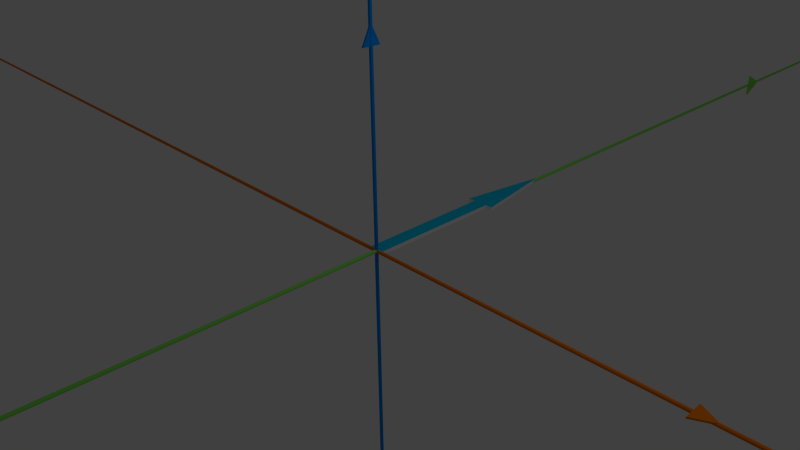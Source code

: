 # Source: 249_transformCheck.blend  (saved by Blender 2.53.0; exported with 4.5.12 LTS)
import bpy
from mathutils import Matrix  # noqa: F401  (used for matrix-valued properties, if any)

bpy.ops.wm.read_factory_settings(use_empty=True)
scene = bpy.context.scene
scene.name = 'Scene'

# ---- collections
col_collection_1 = bpy.data.collections.new('Collection 1'); scene.collection.children.link(col_collection_1)

# ---- materials (node trees are filled in below, after node groups)
mat_material_002 = bpy.data.materials.new('Material.002')
mat_material_002.alpha_threshold = 0.0
mat_material_002.diffuse_color = (0.8, 0.1819, 0.0, 1.0)
mat_material_002.roughness = 0.5
mat_material_002.line_color = (0.0, 0.0, 0.0, 1.0)
mat_material = bpy.data.materials.new('Material')
mat_material.alpha_threshold = 0.0
mat_material.diffuse_color = (0.2282, 0.8, 0.09165, 1.0)
mat_material.roughness = 0.5
mat_material.line_color = (0.0, 0.0, 0.0, 1.0)
mat_material_001 = bpy.data.materials.new('Material.001')
mat_material_001.alpha_threshold = 0.0
mat_material_001.diffuse_color = (0.0, 0.2409, 0.8, 1.0)
mat_material_001.roughness = 0.5
mat_material_001.line_color = (0.0, 0.0, 0.0, 1.0)
mat_white = bpy.data.materials.new('white')
mat_white.alpha_threshold = 0.0
mat_white.roughness = 0.5
mat_white.line_color = (0.0, 0.0, 0.0, 1.0)
mat_down = bpy.data.materials.new('down')
mat_down.alpha_threshold = 0.0
mat_down.diffuse_color = (0.2886, 0.0, 0.8, 1.0)
mat_down.roughness = 0.5
mat_down.line_color = (0.0, 0.0, 0.0, 1.0)
mat_up = bpy.data.materials.new('up')
mat_up.alpha_threshold = 0.0
mat_up.diffuse_color = (0.0, 0.5281, 0.8, 1.0)
mat_up.roughness = 0.5
mat_up.line_color = (0.0, 0.0, 0.0, 1.0)

# ---- material node trees

# ---- world
world_world = bpy.data.worlds.new('World'); scene.world = world_world
world_world.color = (0.05088, 0.05088, 0.05088)
world_world.use_sun_shadow = False
world_world.sun_shadow_jitter_overblur = 0.0
world_world.cycles.sampling_method = 'MANUAL'
world_world.cycles.sample_map_resolution = 256

# ---- cameras
cam_camera = bpy.data.cameras.new('Camera')
cam_camera.clip_end = 100.0
cam_camera.lens = 35.0
cam_camera.ortho_scale = 7.314
cam_camera.dof.focus_distance = 0.0
cam_camera.dof.aperture_fstop = 128.0

# ---- lights
light_lamp = bpy.data.lights.new('Lamp', 'POINT')
light_lamp.transmission_factor = 0.0
light_lamp.cutoff_distance = 30.0
light_lamp.energy = 100.0
light_lamp.shadow_buffer_clip_start = 1.001
light_lamp.shadow_soft_size = 1.0
light_lamp.shadow_maximum_resolution = 0.006
light_lamp.use_absolute_resolution = True
light_lamp.cycles.use_multiple_importance_sampling = False

# ---- meshes
me_plane_002 = bpy.data.meshes.new('Plane.002')
me_plane_002.from_pydata([(0.15, -0.15, 0.0), (-0.15, -0.15, 0.0), (2.682e-08, 0.15, 0.0), (2.682e-08, 0.15, 0.02403), (-0.15, -0.15, 0.02403), (0.15, -0.15, 0.02403)], [], [(1, 0, 2), (2, 0, 5, 3), (1, 2, 3, 4), (0, 1, 4, 5), (5, 4, 3)])
me_plane_002.materials.append(mat_material_002)
me_plane_002.use_remesh_preserve_volume = False
me_plane_002.use_remesh_preserve_attributes = False
me_plane_002.use_mirror_vertex_groups = False
me_plane_002.update()
me_plane_001 = bpy.data.meshes.new('Plane.001')
me_plane_001.from_pydata([(0.225, -0.225, 0.0), (-0.225, -0.225, 0.0), (4.023e-08, 0.225, 0.0), (4.023e-08, 0.225, 0.03605), (-0.225, -0.225, 0.03605), (0.225, -0.225, 0.03605)], [], [(1, 0, 2), (2, 0, 5, 3), (1, 2, 3, 4), (0, 1, 4, 5), (5, 4, 3)])
me_plane_001.materials.append(mat_material)
me_plane_001.use_remesh_preserve_volume = False
me_plane_001.use_remesh_preserve_attributes = False
me_plane_001.use_mirror_vertex_groups = False
me_plane_001.update()
me_plane = bpy.data.meshes.new('Plane')
me_plane.from_pydata([(0.15, -0.15, 0.0), (-0.15, -0.15, 0.0), (2.682e-08, 0.15, 0.0), (2.682e-08, 0.15, 0.02403), (-0.15, -0.15, 0.02403), (0.15, -0.15, 0.02403)], [], [(1, 0, 2), (2, 0, 5, 3), (1, 2, 3, 4), (0, 1, 4, 5), (5, 4, 3)])
me_plane.materials.append(mat_material_001)
me_plane.use_remesh_preserve_volume = False
me_plane.use_remesh_preserve_attributes = False
me_plane.use_mirror_vertex_groups = False
me_plane.update()
me_arrow = bpy.data.meshes.new('Arrow')
me_arrow.from_pydata([(-0.2436, 2.25, -0.02969), (-1.164e-06, 3.75, -0.02969), (0.2436, 2.25, -0.02969), (-7.331e-07, 2.25, -0.02969), (-0.1218, 2.25, -0.02969), (0.1218, 2.25, -0.02969), (0.1218, 3.969e-08, -0.02969), (-0.1218, -3.969e-08, -0.02969), (0.0, 0.0, -0.02969), (0.0, 0.0, 0.02969), (-0.1218, -3.969e-08, 0.02969), (0.1218, 3.969e-08, 0.02969), (0.1218, 2.25, 0.02969), (-0.1218, 2.25, 0.02969), (-7.331e-07, 2.25, 0.02969), (0.2436, 2.25, 0.02969), (-1.164e-06, 3.75, 0.02969), (-0.2436, 2.25, 0.02969)], [], [(0, 4, 1), (4, 3, 1), (3, 5, 1), (5, 2, 1), (5, 3, 8, 6), (3, 4, 7, 8), (8, 7, 10, 9), (7, 4, 13, 10), (5, 6, 11, 12), (6, 8, 9, 11), (2, 5, 12, 15), (4, 0, 17, 13), (0, 1, 16, 17), (1, 2, 15, 16), (16, 13, 17), (16, 14, 13), (16, 12, 14), (16, 15, 12), (9, 14, 12, 11), (10, 13, 14, 9)])
me_arrow.polygons.foreach_set('material_index', [1, 1, 1, 1, 1, 1, 0, 0, 0, 0, 0, 0, 0, 0, 2, 2, 2, 2, 2, 2])
me_arrow.materials.append(mat_white)
me_arrow.materials.append(mat_down)
me_arrow.materials.append(mat_up)
me_arrow.use_remesh_preserve_volume = False
me_arrow.use_remesh_preserve_attributes = False
me_arrow.use_mirror_vertex_groups = False
me_arrow.update()
me_cube_003 = bpy.data.meshes.new('Cube.003')
me_cube_003.from_pydata([(-0.02674, 1.819e-09, 4.172e-06), (-0.02494, 0.01067, 8.941e-07), (-0.02494, 3.444e-07, -14.03), (-0.02494, -0.01067, 6.855e-06), (-0.02494, -3.412e-07, 14.03), (-0.02325, 0.009934, 13.06), (-0.02325, 0.009935, -13.06), (-0.02325, -0.009934, -13.06), (-0.02325, -0.009935, 13.06), (0.02674, -2.969e-09, -6.884e-06), (0.02494, -3.437e-07, 14.03), (0.02494, -0.01067, -1.55e-06), (0.02494, 3.382e-07, -14.03), (0.02494, 0.01067, -1.156e-05), (0.02325, 0.009934, 13.06), (0.02325, -0.009935, 13.06), (0.02325, -0.009934, -13.06), (0.02325, 0.009935, -13.06), (0.0, 0.02674, -1.182e-05), (-5.962e-07, 0.02494, 14.03), (0.01067, 0.02494, -1.419e-05), (5.962e-07, 0.02494, -14.03), (-0.01067, 0.02494, -7.689e-06), (-0.009935, 0.02325, 13.06), (0.009934, 0.02325, 13.06), (0.009935, 0.02325, -13.06), (-0.009934, 0.02325, -13.06), (1.493e-06, 8.559e-07, -35.14), (1.393e-06, 0.01067, -32.78), (0.01068, 7.965e-07, -32.78), (1.393e-06, -0.01067, -32.78), (-0.01067, 8.001e-07, -32.78), (-0.009933, 0.009935, -30.56), (0.009936, 0.009935, -30.56), (0.009936, -0.009933, -30.56), (-0.009933, -0.009933, -30.56), (0.0, -0.02674, 8.032e-06), (5.962e-07, -0.02494, -14.03), (0.01067, -0.02494, 6.08e-06), (-5.962e-07, -0.02494, 14.03), (-0.01067, -0.02494, 8.762e-06), (-0.009934, -0.02325, -13.06), (0.009935, -0.02325, -13.06), (0.009934, -0.02325, 13.06), (-0.009935, -0.02325, 13.06), (-1.493e-06, -8.57e-07, 35.14), (-1.393e-06, 0.01067, 32.78), (-0.01068, -7.994e-07, 32.78), (-1.393e-06, -0.01067, 32.78), (0.01067, -7.994e-07, 32.78), (0.009933, 0.009933, 30.56), (-0.009936, 0.009933, 30.56), (-0.009936, -0.009935, 30.56), (0.009933, -0.009935, 30.56), (-0.01823, 0.009195, -23.96), (-0.01958, 6.295e-07, -25.73), (-0.01823, -0.009194, -23.96), (-0.01823, 0.01823, -12.08), (-0.01958, 0.01958, -3.099e-06), (-0.01823, 0.01823, 12.08), (-0.01823, -0.009195, 23.96), (-0.01958, -6.273e-07, 25.73), (-0.01823, 0.009194, 23.96), (-0.01823, -0.01823, 12.08), (-0.01958, -0.01958, 8.345e-06), (-0.01823, -0.01823, -12.08), (0.01823, 0.01823, 12.08), (0.01958, 0.01958, -1.436e-05), (0.01823, 0.01823, -12.08), (0.01823, 0.009195, -23.96), (0.01958, 6.235e-07, -25.73), (0.01823, -0.009194, -23.96), (0.01823, -0.01823, 12.08), (0.01958, -0.01958, 2.98e-06), (0.01823, -0.01823, -12.08), (0.01823, 0.009194, 23.96), (0.01958, -6.279e-07, 25.73), (0.01823, -0.009195, 23.96), (-0.009193, 0.01823, -23.96), (1.093e-06, 0.01958, -25.73), (0.009195, 0.01823, -23.96), (0.009193, 0.01823, 23.96), (-1.093e-06, 0.01958, 25.73), (-0.009195, 0.01823, 23.96), (0.009195, -0.01823, -23.96), (1.093e-06, -0.01958, -25.73), (-0.009193, -0.01823, -23.96), (-0.009195, -0.01823, 23.96), (-1.093e-06, -0.01958, 25.73), (0.009193, -0.01823, 23.96), (-0.0155, 0.0155, 20.37), (-0.0155, 0.0155, -20.37), (-0.0155, -0.0155, -20.37), (-0.0155, -0.0155, 20.37), (0.0155, 0.0155, 20.37), (0.0155, 0.0155, -20.37), (0.0155, -0.0155, -20.37), (0.0155, -0.0155, 20.37)], [], [(0, 4, 5, 1), (1, 5, 59, 58), (4, 61, 62, 5), (5, 62, 90, 59), (0, 1, 6, 2), (2, 6, 54, 55), (1, 58, 57, 6), (6, 57, 91, 54), (0, 2, 7, 3), (3, 7, 65, 64), (2, 55, 56, 7), (7, 56, 92, 65), (0, 3, 8, 4), (4, 8, 60, 61), (3, 64, 63, 8), (8, 63, 93, 60), (9, 13, 14, 10), (10, 14, 75, 76), (13, 67, 66, 14), (14, 66, 94, 75), (9, 10, 15, 11), (11, 15, 72, 73), (10, 76, 77, 15), (15, 77, 97, 72), (9, 11, 16, 12), (12, 16, 71, 70), (11, 73, 74, 16), (16, 74, 96, 71), (9, 12, 17, 13), (13, 17, 68, 67), (12, 70, 69, 17), (17, 69, 95, 68), (18, 22, 23, 19), (19, 23, 83, 82), (22, 58, 59, 23), (23, 59, 90, 83), (18, 19, 24, 20), (20, 24, 66, 67), (19, 82, 81, 24), (24, 81, 94, 66), (18, 20, 25, 21), (21, 25, 80, 79), (20, 67, 68, 25), (25, 68, 95, 80), (18, 21, 26, 22), (22, 26, 57, 58), (21, 79, 78, 26), (26, 78, 91, 57), (27, 31, 32, 28), (28, 32, 78, 79), (31, 55, 54, 32), (32, 54, 91, 78), (27, 28, 33, 29), (29, 33, 69, 70), (28, 79, 80, 33), (33, 80, 95, 69), (27, 29, 34, 30), (30, 34, 84, 85), (29, 70, 71, 34), (34, 71, 96, 84), (27, 30, 35, 31), (31, 35, 56, 55), (30, 85, 86, 35), (35, 86, 92, 56), (36, 40, 41, 37), (37, 41, 86, 85), (40, 64, 65, 41), (41, 65, 92, 86), (36, 37, 42, 38), (38, 42, 74, 73), (37, 85, 84, 42), (42, 84, 96, 74), (36, 38, 43, 39), (39, 43, 89, 88), (38, 73, 72, 43), (43, 72, 97, 89), (36, 39, 44, 40), (40, 44, 63, 64), (39, 88, 87, 44), (44, 87, 93, 63), (45, 49, 50, 46), (46, 50, 81, 82), (49, 76, 75, 50), (50, 75, 94, 81), (45, 46, 51, 47), (47, 51, 62, 61), (46, 82, 83, 51), (51, 83, 90, 62), (45, 47, 52, 48), (48, 52, 87, 88), (47, 61, 60, 52), (52, 60, 93, 87), (45, 48, 53, 49), (49, 53, 77, 76), (48, 88, 89, 53), (53, 89, 97, 77)])
me_cube_003.materials.append(mat_material_001)
me_cube_003.use_remesh_preserve_volume = False
me_cube_003.use_remesh_preserve_attributes = False
me_cube_003.use_mirror_vertex_groups = False
me_cube_003.update()
me_cube_002 = bpy.data.meshes.new('Cube.002')
me_cube_002.from_pydata([(-4.172e-06, 1.819e-09, -0.02674), (-8.941e-07, 0.01067, -0.02494), (14.03, 3.444e-07, -0.02494), (-6.855e-06, -0.01067, -0.02494), (-14.03, -3.412e-07, -0.02494), (-13.06, 0.009934, -0.02325), (13.06, 0.009935, -0.02325), (13.06, -0.009934, -0.02325), (-13.06, -0.009935, -0.02325), (6.884e-06, -2.969e-09, 0.02674), (-14.03, -3.437e-07, 0.02494), (1.55e-06, -0.01067, 0.02494), (14.03, 3.382e-07, 0.02494), (1.156e-05, 0.01067, 0.02494), (-13.06, 0.009934, 0.02325), (-13.06, -0.009935, 0.02325), (13.06, -0.009934, 0.02325), (13.06, 0.009935, 0.02325), (1.182e-05, 0.02674, 0.0), (-14.03, 0.02494, 0.0), (1.419e-05, 0.02494, 0.01067), (14.03, 0.02494, 0.0), (7.689e-06, 0.02494, -0.01067), (-13.06, 0.02325, -0.009934), (-13.06, 0.02325, 0.009934), (13.06, 0.02325, 0.009934), (13.06, 0.02325, -0.009934), (35.14, 8.559e-07, 0.0), (32.78, 0.01067, 0.0), (32.78, 7.965e-07, 0.01067), (32.78, -0.01067, 0.0), (32.78, 8.001e-07, -0.01067), (30.56, 0.009935, -0.009934), (30.56, 0.009935, 0.009934), (30.56, -0.009933, 0.009934), (30.56, -0.009933, -0.009934), (-8.032e-06, -0.02674, 0.0), (14.03, -0.02494, 0.0), (-6.08e-06, -0.02494, 0.01067), (-14.03, -0.02494, 0.0), (-8.762e-06, -0.02494, -0.01067), (13.06, -0.02325, -0.009934), (13.06, -0.02325, 0.009934), (-13.06, -0.02325, 0.009934), (-13.06, -0.02325, -0.009934), (-35.14, -8.57e-07, 0.0), (-32.78, 0.01067, 0.0), (-32.78, -7.994e-07, -0.01067), (-32.78, -0.01067, 0.0), (-32.78, -7.994e-07, 0.01067), (-30.56, 0.009933, 0.009934), (-30.56, 0.009933, -0.009934), (-30.56, -0.009935, -0.009934), (-30.56, -0.009935, 0.009934), (23.96, 0.009195, -0.01823), (25.73, 6.295e-07, -0.01958), (23.96, -0.009194, -0.01823), (12.08, 0.01823, -0.01823), (3.099e-06, 0.01958, -0.01958), (-12.08, 0.01823, -0.01823), (-23.96, -0.009195, -0.01823), (-25.73, -6.273e-07, -0.01958), (-23.96, 0.009194, -0.01823), (-12.08, -0.01823, -0.01823), (-8.345e-06, -0.01958, -0.01958), (12.08, -0.01823, -0.01823), (-12.08, 0.01823, 0.01823), (1.436e-05, 0.01958, 0.01958), (12.08, 0.01823, 0.01823), (23.96, 0.009195, 0.01823), (25.73, 6.235e-07, 0.01958), (23.96, -0.009194, 0.01823), (-12.08, -0.01823, 0.01823), (-2.98e-06, -0.01958, 0.01958), (12.08, -0.01823, 0.01823), (-23.96, 0.009194, 0.01823), (-25.73, -6.279e-07, 0.01958), (-23.96, -0.009195, 0.01823), (23.96, 0.01823, -0.009194), (25.73, 0.01958, 0.0), (23.96, 0.01823, 0.009194), (-23.96, 0.01823, 0.009194), (-25.73, 0.01958, 0.0), (-23.96, 0.01823, -0.009194), (23.96, -0.01823, 0.009194), (25.73, -0.01958, 0.0), (23.96, -0.01823, -0.009194), (-23.96, -0.01823, -0.009194), (-25.73, -0.01958, 0.0), (-23.96, -0.01823, 0.009194), (-20.37, 0.0155, -0.0155), (20.37, 0.0155, -0.0155), (20.37, -0.0155, -0.0155), (-20.37, -0.0155, -0.0155), (-20.37, 0.0155, 0.0155), (20.37, 0.0155, 0.0155), (20.37, -0.0155, 0.0155), (-20.37, -0.0155, 0.0155)], [], [(0, 4, 5, 1), (1, 5, 59, 58), (4, 61, 62, 5), (5, 62, 90, 59), (0, 1, 6, 2), (2, 6, 54, 55), (1, 58, 57, 6), (6, 57, 91, 54), (0, 2, 7, 3), (3, 7, 65, 64), (2, 55, 56, 7), (7, 56, 92, 65), (0, 3, 8, 4), (4, 8, 60, 61), (3, 64, 63, 8), (8, 63, 93, 60), (9, 13, 14, 10), (10, 14, 75, 76), (13, 67, 66, 14), (14, 66, 94, 75), (9, 10, 15, 11), (11, 15, 72, 73), (10, 76, 77, 15), (15, 77, 97, 72), (9, 11, 16, 12), (12, 16, 71, 70), (11, 73, 74, 16), (16, 74, 96, 71), (9, 12, 17, 13), (13, 17, 68, 67), (12, 70, 69, 17), (17, 69, 95, 68), (18, 22, 23, 19), (19, 23, 83, 82), (22, 58, 59, 23), (23, 59, 90, 83), (18, 19, 24, 20), (20, 24, 66, 67), (19, 82, 81, 24), (24, 81, 94, 66), (18, 20, 25, 21), (21, 25, 80, 79), (20, 67, 68, 25), (25, 68, 95, 80), (18, 21, 26, 22), (22, 26, 57, 58), (21, 79, 78, 26), (26, 78, 91, 57), (27, 31, 32, 28), (28, 32, 78, 79), (31, 55, 54, 32), (32, 54, 91, 78), (27, 28, 33, 29), (29, 33, 69, 70), (28, 79, 80, 33), (33, 80, 95, 69), (27, 29, 34, 30), (30, 34, 84, 85), (29, 70, 71, 34), (34, 71, 96, 84), (27, 30, 35, 31), (31, 35, 56, 55), (30, 85, 86, 35), (35, 86, 92, 56), (36, 40, 41, 37), (37, 41, 86, 85), (40, 64, 65, 41), (41, 65, 92, 86), (36, 37, 42, 38), (38, 42, 74, 73), (37, 85, 84, 42), (42, 84, 96, 74), (36, 38, 43, 39), (39, 43, 89, 88), (38, 73, 72, 43), (43, 72, 97, 89), (36, 39, 44, 40), (40, 44, 63, 64), (39, 88, 87, 44), (44, 87, 93, 63), (45, 49, 50, 46), (46, 50, 81, 82), (49, 76, 75, 50), (50, 75, 94, 81), (45, 46, 51, 47), (47, 51, 62, 61), (46, 82, 83, 51), (51, 83, 90, 62), (45, 47, 52, 48), (48, 52, 87, 88), (47, 61, 60, 52), (52, 60, 93, 87), (45, 48, 53, 49), (49, 53, 77, 76), (48, 88, 89, 53), (53, 89, 97, 77)])
me_cube_002.materials.append(mat_material_002)
me_cube_002.use_remesh_preserve_volume = False
me_cube_002.use_remesh_preserve_attributes = False
me_cube_002.use_mirror_vertex_groups = False
me_cube_002.update()
me_cube_001 = bpy.data.meshes.new('Cube.001')
me_cube_001.from_pydata([(5.53e-10, 4.172e-06, -0.02674), (0.01067, 8.941e-07, -0.02494), (-1.31e-09, -14.03, -0.02494), (-0.01067, 6.855e-06, -0.02494), (2.212e-09, 14.03, -0.02494), (0.009934, 13.06, -0.02325), (0.009934, -13.06, -0.02325), (-0.009934, -13.06, -0.02325), (-0.009934, 13.06, -0.02325), (-3.492e-09, -6.884e-06, 0.02674), (2.91e-10, 14.03, 0.02494), (-0.01067, -1.55e-06, 0.02494), (-6.956e-09, -14.03, 0.02494), (0.01067, -1.156e-05, 0.02494), (0.009934, 13.06, 0.02325), (-0.009934, 13.06, 0.02325), (-0.009934, -13.06, 0.02325), (0.009934, -13.06, 0.02325), (0.02674, -1.182e-05, 0.0), (0.02494, 14.03, 0.0), (0.02494, -1.419e-05, 0.01067), (0.02494, -14.03, 0.0), (0.02494, -7.689e-06, -0.01067), (0.02325, 13.06, -0.009934), (0.02325, 13.06, 0.009934), (0.02325, -13.06, 0.009934), (0.02325, -13.06, -0.009934), (-8.185e-09, -35.14, 0.0), (0.01067, -32.78, 0.0), (-9.401e-09, -32.78, 0.01067), (-0.01067, -32.78, 0.0), (-6.083e-09, -32.78, -0.01067), (0.009934, -30.56, -0.009934), (0.009934, -30.56, 0.009934), (-0.009934, -30.56, 0.009934), (-0.009934, -30.56, -0.009934), (-0.02674, 8.032e-06, 0.0), (-0.02494, -14.03, 0.0), (-0.02494, 6.08e-06, 0.01067), (-0.02494, 14.03, 0.0), (-0.02494, 8.762e-06, -0.01067), (-0.02325, -13.06, -0.009934), (-0.02325, -13.06, 0.009934), (-0.02325, 13.06, 0.009934), (-0.02325, 13.06, -0.009934), (5.719e-09, 35.14, 0.0), (0.01067, 32.78, 0.0), (5.006e-09, 32.78, -0.01067), (-0.01067, 32.78, 0.0), (5.413e-09, 32.78, 0.01067), (0.009934, 30.56, 0.009934), (0.009934, 30.56, -0.009934), (-0.009934, 30.56, -0.009934), (-0.009934, 30.56, 0.009934), (0.009194, -23.96, -0.01823), (-3.58e-09, -25.73, -0.01958), (-0.009194, -23.96, -0.01823), (0.01823, -12.08, -0.01823), (0.01958, -3.099e-06, -0.01958), (0.01823, 12.08, -0.01823), (-0.009194, 23.96, -0.01823), (3.725e-09, 25.73, -0.01958), (0.009194, 23.96, -0.01823), (-0.01823, 12.08, -0.01823), (-0.01958, 8.345e-06, -0.01958), (-0.01823, -12.08, -0.01823), (0.01823, 12.08, 0.01823), (0.01958, -1.436e-05, 0.01958), (0.01823, -12.08, 0.01823), (0.009194, -23.96, 0.01823), (-9.284e-09, -25.73, 0.01958), (-0.009194, -23.96, 0.01823), (-0.01823, 12.08, 0.01823), (-0.01958, 2.98e-06, 0.01958), (-0.01823, -12.08, 0.01823), (0.009194, 23.96, 0.01823), (3.609e-09, 25.73, 0.01958), (-0.009194, 23.96, 0.01823), (0.01823, -23.96, -0.009194), (0.01958, -25.73, 0.0), (0.01823, -23.96, 0.009194), (0.01823, 23.96, 0.009194), (0.01958, 25.73, 0.0), (0.01823, 23.96, -0.009194), (-0.01823, -23.96, 0.009194), (-0.01958, -25.73, 0.0), (-0.01823, -23.96, -0.009194), (-0.01823, 23.96, -0.009194), (-0.01958, 25.73, 0.0), (-0.01823, 23.96, 0.009194), (0.0155, 20.37, -0.0155), (0.0155, -20.37, -0.0155), (-0.0155, -20.37, -0.0155), (-0.0155, 20.37, -0.0155), (0.0155, 20.37, 0.0155), (0.0155, -20.37, 0.0155), (-0.0155, -20.37, 0.0155), (-0.0155, 20.37, 0.0155)], [], [(0, 4, 5, 1), (1, 5, 59, 58), (4, 61, 62, 5), (5, 62, 90, 59), (0, 1, 6, 2), (2, 6, 54, 55), (1, 58, 57, 6), (6, 57, 91, 54), (0, 2, 7, 3), (3, 7, 65, 64), (2, 55, 56, 7), (7, 56, 92, 65), (0, 3, 8, 4), (4, 8, 60, 61), (3, 64, 63, 8), (8, 63, 93, 60), (9, 13, 14, 10), (10, 14, 75, 76), (13, 67, 66, 14), (14, 66, 94, 75), (9, 10, 15, 11), (11, 15, 72, 73), (10, 76, 77, 15), (15, 77, 97, 72), (9, 11, 16, 12), (12, 16, 71, 70), (11, 73, 74, 16), (16, 74, 96, 71), (9, 12, 17, 13), (13, 17, 68, 67), (12, 70, 69, 17), (17, 69, 95, 68), (18, 22, 23, 19), (19, 23, 83, 82), (22, 58, 59, 23), (23, 59, 90, 83), (18, 19, 24, 20), (20, 24, 66, 67), (19, 82, 81, 24), (24, 81, 94, 66), (18, 20, 25, 21), (21, 25, 80, 79), (20, 67, 68, 25), (25, 68, 95, 80), (18, 21, 26, 22), (22, 26, 57, 58), (21, 79, 78, 26), (26, 78, 91, 57), (27, 31, 32, 28), (28, 32, 78, 79), (31, 55, 54, 32), (32, 54, 91, 78), (27, 28, 33, 29), (29, 33, 69, 70), (28, 79, 80, 33), (33, 80, 95, 69), (27, 29, 34, 30), (30, 34, 84, 85), (29, 70, 71, 34), (34, 71, 96, 84), (27, 30, 35, 31), (31, 35, 56, 55), (30, 85, 86, 35), (35, 86, 92, 56), (36, 40, 41, 37), (37, 41, 86, 85), (40, 64, 65, 41), (41, 65, 92, 86), (36, 37, 42, 38), (38, 42, 74, 73), (37, 85, 84, 42), (42, 84, 96, 74), (36, 38, 43, 39), (39, 43, 89, 88), (38, 73, 72, 43), (43, 72, 97, 89), (36, 39, 44, 40), (40, 44, 63, 64), (39, 88, 87, 44), (44, 87, 93, 63), (45, 49, 50, 46), (46, 50, 81, 82), (49, 76, 75, 50), (50, 75, 94, 81), (45, 46, 51, 47), (47, 51, 62, 61), (46, 82, 83, 51), (51, 83, 90, 62), (45, 47, 52, 48), (48, 52, 87, 88), (47, 61, 60, 52), (52, 60, 93, 87), (45, 48, 53, 49), (49, 53, 77, 76), (48, 88, 89, 53), (53, 89, 97, 77)])
me_cube_001.materials.append(mat_material)
me_cube_001.use_remesh_preserve_volume = False
me_cube_001.use_remesh_preserve_attributes = False
me_cube_001.use_mirror_vertex_groups = False
me_cube_001.update()

# ---- objects
ob_plane_002 = bpy.data.objects.new('Plane.002', me_plane_002)
ob_plane_001 = bpy.data.objects.new('Plane.001', me_plane_001)
ob_plane = bpy.data.objects.new('Plane', me_plane)
ob_arrow = bpy.data.objects.new('Arrow', me_arrow)
ob_cube_002 = bpy.data.objects.new('Cube.002', me_cube_003)
ob_cube_001 = bpy.data.objects.new('Cube.001', me_cube_002)
ob_cube = bpy.data.objects.new('Cube', me_cube_001)
ob_lamp = bpy.data.objects.new('Lamp', light_lamp)
ob_camera = bpy.data.objects.new('Camera', cam_camera)

# ---- transforms, parenting, visibility, modifiers, constraints
ob_plane_002.location = (5.056, 0.0, 0.0)
ob_plane_002.rotation_euler = (0.0, -0.0, -1.571)
ob_plane_002.empty_display_type = 'ARROWS'
ob_plane_002.lineart.crease_threshold = 0.0
ob_plane_001.location = (0.0, 12.02, 0.0)
ob_plane_001.rotation_euler = (-0.0, 1.571, 0.0)
ob_plane_001.empty_display_type = 'ARROWS'
ob_plane_001.lineart.crease_threshold = 0.0
ob_plane.location = (0.01336, 0.0, 3.118)
ob_plane.rotation_euler = (1.571, 4.371e-08, -1.571)
ob_plane.empty_display_type = 'ARROWS'
ob_plane.lineart.crease_threshold = 0.0
ob_arrow.location = (0.0, 0.0, 0.0)
ob_arrow.empty_display_type = 'ARROWS'
ob_arrow.lineart.crease_threshold = 0.0
ob_cube_002.location = (0.0, 0.0, 0.0)
ob_cube_002.empty_display_type = 'ARROWS'
ob_cube_002.lineart.crease_threshold = 0.0
ob_cube_001.location = (0.0, 0.0, 0.0)
ob_cube_001.empty_display_type = 'ARROWS'
ob_cube_001.lineart.crease_threshold = 0.0
ob_cube.location = (0.0, 0.0, 0.0)
ob_cube.empty_display_type = 'ARROWS'
ob_cube.lineart.crease_threshold = 0.0
ob_lamp.location = (4.076, 1.005, 5.904)
ob_lamp.rotation_euler = (0.6503, 0.05522, 1.866)
ob_lamp.lock_rotations_4d = False
ob_lamp.empty_display_type = 'ARROWS'
ob_lamp.color = (0.0, 0.0, 0.0, 0.0)
ob_lamp.lineart.crease_threshold = 0.0
ob_camera.location = (7.481, -6.508, 5.344)
ob_camera.rotation_euler = (1.109, 0.01082, 0.8149)
ob_camera.lock_rotations_4d = False
ob_camera.empty_display_type = 'ARROWS'
ob_camera.color = (0.0, 0.0, 0.0, 0.0)
ob_camera.display_type = 'WIRE'
ob_camera.lineart.crease_threshold = 0.0

# ---- collection membership
col_collection_1.objects.link(ob_plane_002)
col_collection_1.objects.link(ob_plane_001)
col_collection_1.objects.link(ob_plane)
col_collection_1.objects.link(ob_arrow)
col_collection_1.objects.link(ob_cube_002)
col_collection_1.objects.link(ob_cube_001)
col_collection_1.objects.link(ob_cube)
col_collection_1.objects.link(ob_lamp)
col_collection_1.objects.link(ob_camera)

# ---- scene / render settings (as saved in the file)
scene.camera = ob_camera
scene.frame_start = 1; scene.frame_end = 250; scene.frame_set(1)
scene.render.engine = 'BLENDER_EEVEE_NEXT'
scene.render.image_settings.file_format = 'TARGA'
scene.render.image_settings.compression = 90
scene.render.resolution_percentage = 50
scene.render.dither_intensity = 0.0
scene.render.bake_margin = 2
scene.render.bake_bias = 0.0
scene.cycles.use_denoising = False
scene.cycles.samples = 10
scene.cycles.sampling_pattern = 'TABULATED_SOBOL'
scene.cycles.light_sampling_threshold = 0.0
scene.cycles.use_adaptive_sampling = False
scene.cycles.use_light_tree = False
scene.cycles.blur_glossy = 0.0
scene.cycles.volume_bounces = 1
scene.cycles.pixel_filter_type = 'GAUSSIAN'
scene.cycles.sample_clamp_indirect = 0.0
scene.view_settings.view_transform = 'Standard'
bpy.context.view_layer.update()
